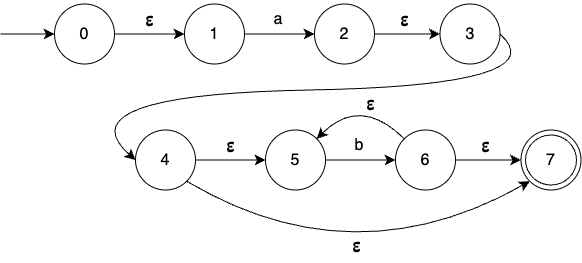

The diagram above was exported from draw.io. Its source (the exported page's mxGraphModel, read from the mxfile embedded in the PNG):
<mxGraphModel dx="1522" dy="760" grid="0" gridSize="10" guides="1" tooltips="1" connect="1" arrows="1" fold="1" page="0" pageScale="1" pageWidth="826" pageHeight="1169" math="0" shadow="0">
  <root>
    <mxCell id="0" />
    <mxCell id="1" parent="0" />
    <mxCell id="2" value="&lt;font style=&quot;font-size: 16px;&quot;&gt;0&lt;/font&gt;" style="ellipse;whiteSpace=wrap;html=1;" vertex="1" parent="1">
      <mxGeometry x="-8" y="379.5" width="60" height="60" as="geometry" />
    </mxCell>
    <mxCell id="3" value="&lt;font style=&quot;font-size: 16px;&quot;&gt;1&lt;/font&gt;" style="ellipse;whiteSpace=wrap;html=1;" vertex="1" parent="1">
      <mxGeometry x="122" y="379.5" width="60" height="60" as="geometry" />
    </mxCell>
    <mxCell id="4" value="&lt;font style=&quot;font-size: 16px;&quot;&gt;2&lt;/font&gt;" style="ellipse;whiteSpace=wrap;html=1;" vertex="1" parent="1">
      <mxGeometry x="252" y="379.5" width="60" height="60" as="geometry" />
    </mxCell>
    <mxCell id="5" value="" style="endArrow=classic;html=1;rounded=0;fontSize=12;startSize=8;endSize=8;curved=1;entryX=0;entryY=0.5;entryDx=0;entryDy=0;" edge="1" target="2" parent="1">
      <mxGeometry width="50" height="50" relative="1" as="geometry">
        <mxPoint x="-62" y="409.5" as="sourcePoint" />
        <mxPoint x="231" y="534.5" as="targetPoint" />
      </mxGeometry>
    </mxCell>
    <mxCell id="6" value="" style="endArrow=classic;html=1;rounded=0;fontSize=12;startSize=8;endSize=8;curved=1;entryX=0;entryY=0.5;entryDx=0;entryDy=0;exitX=1;exitY=0.5;exitDx=0;exitDy=0;" edge="1" source="2" target="3" parent="1">
      <mxGeometry width="50" height="50" relative="1" as="geometry">
        <mxPoint x="181" y="584.5" as="sourcePoint" />
        <mxPoint x="231" y="534.5" as="targetPoint" />
      </mxGeometry>
    </mxCell>
    <mxCell id="7" value="" style="endArrow=classic;html=1;rounded=0;fontSize=12;startSize=8;endSize=8;curved=1;entryX=0;entryY=0.5;entryDx=0;entryDy=0;exitX=1;exitY=0.5;exitDx=0;exitDy=0;" edge="1" source="3" target="4" parent="1">
      <mxGeometry width="50" height="50" relative="1" as="geometry">
        <mxPoint x="203" y="428.5" as="sourcePoint" />
        <mxPoint x="224" y="447.5" as="targetPoint" />
      </mxGeometry>
    </mxCell>
    <mxCell id="8" value="a" style="text;strokeColor=none;fillColor=none;html=1;align=center;verticalAlign=middle;whiteSpace=wrap;rounded=0;fontSize=16;" vertex="1" parent="1">
      <mxGeometry x="186" y="379.5" width="60" height="30" as="geometry" />
    </mxCell>
    <mxCell id="9" value="&lt;span style=&quot;font-size: 16px;&quot;&gt;3&lt;/span&gt;" style="ellipse;whiteSpace=wrap;html=1;" vertex="1" parent="1">
      <mxGeometry x="377.5" y="379.5" width="60" height="60" as="geometry" />
    </mxCell>
    <mxCell id="10" value="" style="endArrow=classic;html=1;rounded=0;fontSize=12;startSize=8;endSize=8;curved=1;entryX=0;entryY=0.5;entryDx=0;entryDy=0;exitX=1;exitY=0.5;exitDx=0;exitDy=0;" edge="1" source="4" target="9" parent="1">
      <mxGeometry width="50" height="50" relative="1" as="geometry">
        <mxPoint x="375.5" y="368.5" as="sourcePoint" />
        <mxPoint x="425.5" y="318.5" as="targetPoint" />
      </mxGeometry>
    </mxCell>
    <mxCell id="11" value="&lt;font style=&quot;font-size: 21px;&quot;&gt;𝛆&lt;/font&gt;" style="text;html=1;align=center;verticalAlign=middle;resizable=0;points=[];autosize=1;strokeColor=none;fillColor=none;fontSize=16;" vertex="1" parent="1">
      <mxGeometry x="73.5" y="376" width="26" height="37" as="geometry" />
    </mxCell>
    <mxCell id="12" value="&lt;font style=&quot;font-size: 21px;&quot;&gt;𝛆&lt;/font&gt;" style="text;html=1;align=center;verticalAlign=middle;resizable=0;points=[];autosize=1;strokeColor=none;fillColor=none;fontSize=16;" vertex="1" parent="1">
      <mxGeometry x="328.5" y="376" width="26" height="37" as="geometry" />
    </mxCell>
    <mxCell id="13" value="&lt;font style=&quot;font-size: 16px;&quot;&gt;4&lt;/font&gt;" style="ellipse;whiteSpace=wrap;html=1;" vertex="1" parent="1">
      <mxGeometry x="73" y="505.5" width="60" height="60" as="geometry" />
    </mxCell>
    <mxCell id="14" value="&lt;font style=&quot;font-size: 16px;&quot;&gt;5&lt;/font&gt;" style="ellipse;whiteSpace=wrap;html=1;" vertex="1" parent="1">
      <mxGeometry x="203" y="505.5" width="60" height="60" as="geometry" />
    </mxCell>
    <mxCell id="15" value="&lt;font style=&quot;font-size: 16px;&quot;&gt;6&lt;/font&gt;" style="ellipse;whiteSpace=wrap;html=1;" vertex="1" parent="1">
      <mxGeometry x="333" y="505.5" width="60" height="60" as="geometry" />
    </mxCell>
    <mxCell id="16" value="" style="endArrow=classic;html=1;rounded=0;fontSize=12;startSize=8;endSize=8;curved=1;entryX=0;entryY=0.5;entryDx=0;entryDy=0;exitX=1;exitY=0.5;exitDx=0;exitDy=0;" edge="1" source="9" target="13" parent="1">
      <mxGeometry width="50" height="50" relative="1" as="geometry">
        <mxPoint x="19" y="536" as="sourcePoint" />
        <mxPoint x="312" y="660.5" as="targetPoint" />
        <Array as="points">
          <mxPoint x="495" y="461" />
          <mxPoint x="-1" y="470" />
        </Array>
      </mxGeometry>
    </mxCell>
    <mxCell id="17" value="" style="endArrow=classic;html=1;rounded=0;fontSize=12;startSize=8;endSize=8;curved=1;entryX=0;entryY=0.5;entryDx=0;entryDy=0;exitX=1;exitY=0.5;exitDx=0;exitDy=0;" edge="1" source="13" target="14" parent="1">
      <mxGeometry width="50" height="50" relative="1" as="geometry">
        <mxPoint x="262" y="710.5" as="sourcePoint" />
        <mxPoint x="312" y="660.5" as="targetPoint" />
      </mxGeometry>
    </mxCell>
    <mxCell id="18" value="" style="endArrow=classic;html=1;rounded=0;fontSize=12;startSize=8;endSize=8;curved=1;entryX=0;entryY=0.5;entryDx=0;entryDy=0;exitX=1;exitY=0.5;exitDx=0;exitDy=0;" edge="1" source="14" target="15" parent="1">
      <mxGeometry width="50" height="50" relative="1" as="geometry">
        <mxPoint x="284" y="554.5" as="sourcePoint" />
        <mxPoint x="305" y="573.5" as="targetPoint" />
      </mxGeometry>
    </mxCell>
    <mxCell id="19" value="b" style="text;strokeColor=none;fillColor=none;html=1;align=center;verticalAlign=middle;whiteSpace=wrap;rounded=0;fontSize=16;" vertex="1" parent="1">
      <mxGeometry x="267" y="505.5" width="60" height="30" as="geometry" />
    </mxCell>
    <mxCell id="20" value="" style="ellipse;whiteSpace=wrap;html=1;" vertex="1" parent="1">
      <mxGeometry x="458.5" y="505.5" width="60" height="60" as="geometry" />
    </mxCell>
    <mxCell id="21" value="&lt;font style=&quot;font-size: 16px;&quot;&gt;7&lt;/font&gt;" style="ellipse;whiteSpace=wrap;html=1;" vertex="1" parent="1">
      <mxGeometry x="463" y="510.5" width="51" height="50" as="geometry" />
    </mxCell>
    <mxCell id="22" value="" style="endArrow=classic;html=1;rounded=0;fontSize=12;startSize=8;endSize=8;curved=1;entryX=0;entryY=0.5;entryDx=0;entryDy=0;exitX=1;exitY=0.5;exitDx=0;exitDy=0;" edge="1" source="15" target="20" parent="1">
      <mxGeometry width="50" height="50" relative="1" as="geometry">
        <mxPoint x="456.5" y="494.5" as="sourcePoint" />
        <mxPoint x="506.5" y="444.5" as="targetPoint" />
      </mxGeometry>
    </mxCell>
    <mxCell id="23" value="&lt;font style=&quot;font-size: 21px;&quot;&gt;𝛆&lt;/font&gt;" style="text;html=1;align=center;verticalAlign=middle;resizable=0;points=[];autosize=1;strokeColor=none;fillColor=none;fontSize=16;" vertex="1" parent="1">
      <mxGeometry x="154.5" y="502" width="26" height="37" as="geometry" />
    </mxCell>
    <mxCell id="24" value="&lt;font style=&quot;font-size: 21px;&quot;&gt;𝛆&lt;/font&gt;" style="text;html=1;align=center;verticalAlign=middle;resizable=0;points=[];autosize=1;strokeColor=none;fillColor=none;fontSize=16;" vertex="1" parent="1">
      <mxGeometry x="409.5" y="502" width="26" height="37" as="geometry" />
    </mxCell>
    <mxCell id="25" value="" style="endArrow=classic;html=1;rounded=0;fontSize=12;startSize=8;endSize=8;curved=1;entryX=0;entryY=1;entryDx=0;entryDy=0;exitX=1;exitY=1;exitDx=0;exitDy=0;" edge="1" source="13" target="20" parent="1">
      <mxGeometry width="50" height="50" relative="1" as="geometry">
        <mxPoint x="344" y="399" as="sourcePoint" />
        <mxPoint x="394" y="349" as="targetPoint" />
        <Array as="points">
          <mxPoint x="291" y="656" />
        </Array>
      </mxGeometry>
    </mxCell>
    <mxCell id="26" value="&lt;font style=&quot;font-size: 21px;&quot;&gt;𝛆&lt;/font&gt;" style="text;html=1;align=center;verticalAlign=middle;resizable=0;points=[];autosize=1;strokeColor=none;fillColor=none;fontSize=16;" vertex="1" parent="1">
      <mxGeometry x="281" y="602" width="26" height="37" as="geometry" />
    </mxCell>
    <mxCell id="27" value="" style="endArrow=classic;html=1;rounded=0;fontSize=12;startSize=8;endSize=8;curved=1;entryX=1;entryY=0;entryDx=0;entryDy=0;exitX=0;exitY=0;exitDx=0;exitDy=0;" edge="1" source="15" target="14" parent="1">
      <mxGeometry width="50" height="50" relative="1" as="geometry">
        <mxPoint x="143" y="546" as="sourcePoint" />
        <mxPoint x="213" y="546" as="targetPoint" />
        <Array as="points">
          <mxPoint x="298" y="471" />
        </Array>
      </mxGeometry>
    </mxCell>
    <mxCell id="28" value="&lt;font style=&quot;font-size: 21px;&quot;&gt;𝛆&lt;/font&gt;" style="text;html=1;align=center;verticalAlign=middle;resizable=0;points=[];autosize=1;strokeColor=none;fillColor=none;fontSize=16;" vertex="1" parent="1">
      <mxGeometry x="295" y="460" width="26" height="37" as="geometry" />
    </mxCell>
  </root>
</mxGraphModel>